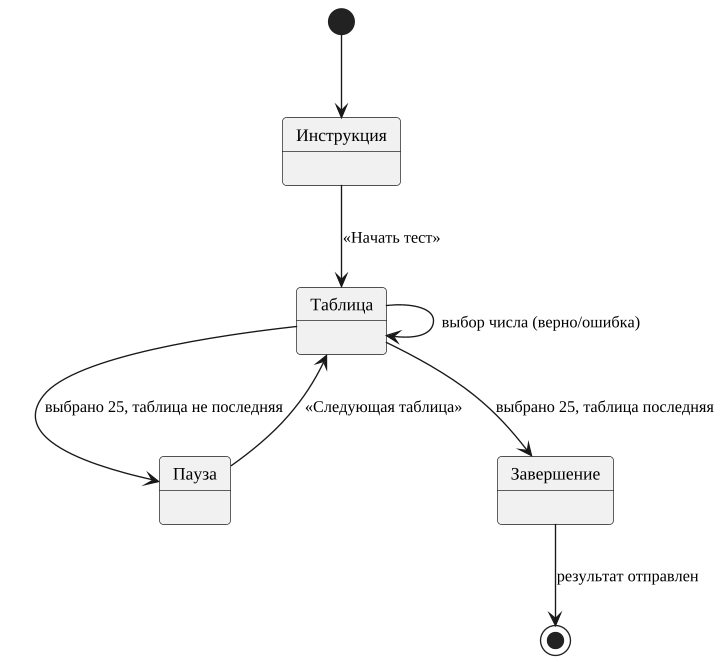

The diagram above was rendered by PlantUML. Its source (embedded in the PNG):
@startuml
skinparam monochrome true
skinparam shadowing false
skinparam defaultFontName "Liberation Serif"
skinparam defaultFontSize 13
skinparam dpi 130
skinparam ArrowFontSize 12
skinparam roundcorner 6
skinparam wrapWidth 320
[*] --> Инструкция
Инструкция --> Таблица : «Начать тест»
Таблица --> Таблица : выбор числа (верно/ошибка)
Таблица --> Пауза : выбрано 25, таблица не последняя
Пауза --> Таблица : «Следующая таблица»
Таблица --> Завершение : выбрано 25, таблица последняя
Завершение --> [*] : результат отправлен
@enduml